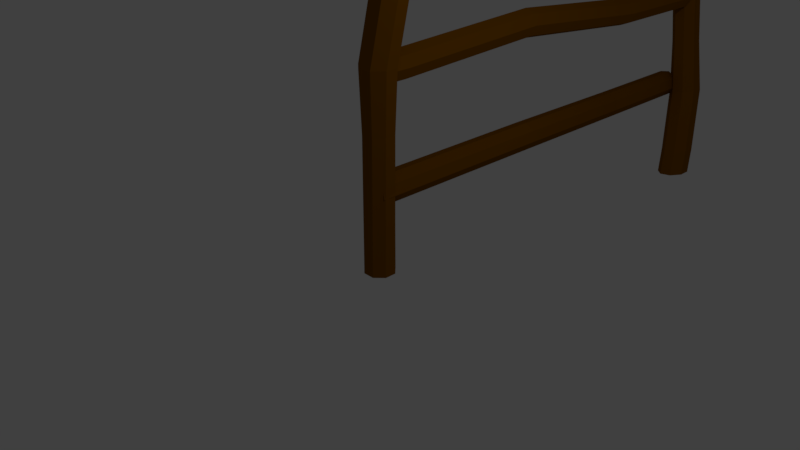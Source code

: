 # Source: Gae.blend  (saved by Blender 2.79.0; exported with 4.5.12 LTS)
import bpy
from mathutils import Matrix  # noqa: F401  (used for matrix-valued properties, if any)

bpy.ops.wm.read_factory_settings(use_empty=True)
scene = bpy.context.scene
scene.name = 'Scene'

# ---- collections
col_collection_1 = bpy.data.collections.new('Collection 1'); scene.collection.children.link(col_collection_1)

# ---- materials (node trees are filled in below, after node groups)
mat_gate = bpy.data.materials.new('Gate')
mat_gate.alpha_threshold = 0.0
mat_gate.use_transparent_shadow = False
mat_gate.diffuse_color = (0.2088, 0.07563, 0.0, 1.0)
mat_gate.roughness = 0.5
mat_gate.specular_intensity = 0.0

# ---- material node trees

# ---- world
world_world = bpy.data.worlds.new('World'); scene.world = world_world
world_world.color = (0.05088, 0.05088, 0.05088)
world_world.use_sun_shadow = False
world_world.sun_shadow_jitter_overblur = 0.0
world_world.cycles.sampling_method = 'MANUAL'

# ---- cameras
cam_camera = bpy.data.cameras.new('Camera')
cam_camera.clip_end = 100.0
cam_camera.lens = 35.0
cam_camera.sensor_width = 32.0
cam_camera.sensor_height = 18.0
cam_camera.ortho_scale = 7.314
cam_camera.dof.focus_distance = 0.0
cam_camera.dof.aperture_fstop = 128.0

# ---- lights
light_lamp = bpy.data.lights.new('Lamp', 'POINT')
light_lamp.transmission_factor = 0.0
light_lamp.cutoff_distance = 30.0
light_lamp.energy = 100.0
light_lamp.shadow_buffer_clip_start = 1.001
light_lamp.shadow_soft_size = 0.1
light_lamp.shadow_maximum_resolution = 0.006
light_lamp.use_absolute_resolution = True

# ---- meshes
me_cylinder_004 = bpy.data.meshes.new('Cylinder.004')
me_cylinder_004.from_pydata([(0.4526, 0.8917, 4.508), (0.9506, 0.3105, 4.508), (0.8917, -0.4526, 4.508), (0.3105, -0.9506, 4.508), (-0.4526, -0.8917, 4.508), (-0.9506, -0.3105, 4.508), (-0.8917, 0.4526, 4.508), (-0.3105, 0.9506, 4.508), (0.3952, 0.7788, 7.877), (0.8302, 0.2712, 7.877), (0.7788, -0.3952, 7.877), (0.2712, -0.8302, 7.877), (-0.3952, -0.7788, 7.877), (-0.8302, -0.2712, 7.877), (-0.7788, 0.3952, 7.877), (-0.2712, 0.8302, 7.877), (0.3432, 0.8031, 15.54), (0.8105, 0.3252, 15.54), (0.8031, -0.3432, 15.54), (0.3252, -0.8105, 15.54), (-0.3432, -0.8031, 15.54), (-0.8105, -0.3252, 15.54), (-0.8031, 0.3432, 15.54), (-0.3252, 0.8105, 15.54), (0.4908, 1.881, 0.4839), (0.9888, 1.299, 0.4839), (0.93, 0.5363, 0.4839), (0.3488, 0.03828, 0.4839), (-0.4143, 0.09711, 0.4839), (-0.9123, 0.6783, 0.4839), (-0.8535, 1.441, 0.4839), (-0.2723, 1.939, 0.4839), (0.6531, 2.119, -1.098), (1.151, 1.538, -1.098), (1.092, 0.7751, -1.098), (0.511, 0.2771, -1.098), (-0.2521, 0.3359, -1.098), (-0.7501, 0.9171, -1.098), (-0.6912, 1.68, -1.098), (-0.11, 2.178, -1.098)], [], [(7, 6, 14, 15), (10, 9, 17, 18), (5, 4, 12, 13), (3, 2, 10, 11), (1, 0, 8, 9), (0, 7, 15, 8), (6, 5, 13, 14), (4, 3, 11, 12), (2, 1, 9, 10), (17, 16, 23, 22, 21, 20, 19, 18), (15, 14, 22, 23), (13, 12, 20, 21), (11, 10, 18, 19), (9, 8, 16, 17), (8, 15, 23, 16), (14, 13, 21, 22), (12, 11, 19, 20), (2, 3, 27, 26), (0, 1, 25, 24), (7, 0, 24, 31), (5, 6, 30, 29), (3, 4, 28, 27), (1, 2, 26, 25), (6, 7, 31, 30), (4, 5, 29, 28), (30, 31, 39, 38), (28, 29, 37, 36), (26, 27, 35, 34), (24, 25, 33, 32), (31, 24, 32, 39), (29, 30, 38, 37), (27, 28, 36, 35), (25, 26, 34, 33), (33, 34, 35, 36, 37, 38, 39, 32)])
me_cylinder_004.materials.append(mat_gate)
me_cylinder_004.use_remesh_preserve_volume = False
me_cylinder_004.use_remesh_preserve_attributes = False
me_cylinder_004.use_mirror_vertex_groups = False
me_cylinder_004.update()
me_cylinder_003 = bpy.data.meshes.new('Cylinder.003')
me_cylinder_003.from_pydata([(0.0, 1.0, -1.0), (0.0, 1.0, 1.0), (0.7071, 0.7071, -1.0), (0.7071, 0.7071, 1.0), (1.0, -4.371e-08, -1.0), (1.0, -4.371e-08, 1.0), (0.7071, -0.7071, -1.0), (0.7071, -0.7071, 1.0), (-8.742e-08, -1.0, -1.0), (-8.742e-08, -1.0, 1.0), (-0.7071, -0.7071, -1.0), (-0.7071, -0.7071, 1.0), (-1.0, 1.192e-08, -1.0), (-1.0, 1.192e-08, 1.0), (-0.7071, 0.7071, -1.0), (-0.7071, 0.7071, 1.0), (7.246e-07, 1.53, -12.46), (0.7071, 1.238, -12.46), (1.0, 0.5305, -12.46), (0.7071, -0.1766, -12.46), (6.371e-07, -0.4695, -12.46), (-0.7071, -0.1766, -12.46), (-1.0, 0.5305, -12.46), (-0.7071, 1.238, -12.46), (-6.934e-06, 0.5075, -23.82), (0.7071, 0.2147, -23.82), (1.0, -0.4925, -23.82), (0.7071, -1.2, -23.82), (-7.022e-06, -1.492, -23.82), (-0.7071, -1.2, -23.82), (-1.0, -0.4925, -23.82), (-0.7071, 0.2147, -23.82), (-6.934e-06, 0.5075, -32.26), (0.7071, 0.2147, -32.26), (1.0, -0.4925, -32.26), (0.7071, -1.2, -32.26), (-7.022e-06, -1.492, -32.26), (-0.7071, -1.2, -32.26), (-1.0, -0.4925, -32.26), (-0.7071, 0.2147, -32.26)], [], [(0, 1, 3, 2), (2, 3, 5, 4), (4, 5, 7, 6), (6, 7, 9, 8), (8, 9, 11, 10), (10, 11, 13, 12), (3, 1, 15, 13, 11, 9, 7, 5), (12, 13, 15, 14), (14, 15, 1, 0), (8, 10, 21, 20), (16, 17, 25, 24), (14, 0, 16, 23), (0, 2, 17, 16), (4, 6, 19, 18), (10, 12, 22, 21), (6, 8, 20, 19), (12, 14, 23, 22), (2, 4, 18, 17), (30, 31, 39, 38), (23, 16, 24, 31), (21, 22, 30, 29), (19, 20, 28, 27), (17, 18, 26, 25), (22, 23, 31, 30), (20, 21, 29, 28), (18, 19, 27, 26), (32, 33, 34, 35, 36, 37, 38, 39), (28, 29, 37, 36), (26, 27, 35, 34), (24, 25, 33, 32), (31, 24, 32, 39), (29, 30, 38, 37), (27, 28, 36, 35), (25, 26, 34, 33)])
me_cylinder_003.materials.append(mat_gate)
me_cylinder_003.use_remesh_preserve_volume = False
me_cylinder_003.use_remesh_preserve_attributes = False
me_cylinder_003.use_mirror_vertex_groups = False
me_cylinder_003.update()
me_cylinder_002 = bpy.data.meshes.new('Cylinder.002')
me_cylinder_002.from_pydata([(0.0, 1.0, -1.0), (0.0, 1.0, 1.0), (0.7071, 0.7071, -1.0), (0.7071, 0.7071, 1.0), (1.0, -4.371e-08, -1.0), (1.0, -4.371e-08, 1.0), (0.7071, -0.7071, -1.0), (0.7071, -0.7071, 1.0), (-8.742e-08, -1.0, -1.0), (-8.742e-08, -1.0, 1.0), (-0.7071, -0.7071, -1.0), (-0.7071, -0.7071, 1.0), (-1.0, 1.192e-08, -1.0), (-1.0, 1.192e-08, 1.0), (-0.7071, 0.7071, -1.0), (-0.7071, 0.7071, 1.0), (7.246e-07, 1.53, -12.46), (0.7071, 1.238, -12.46), (1.0, 0.5305, -12.46), (0.7071, -0.1766, -12.46), (6.371e-07, -0.4695, -12.46), (-0.7071, -0.1766, -12.46), (-1.0, 0.5305, -12.46), (-0.7071, 1.238, -12.46), (-6.934e-06, 0.5075, -23.82), (0.7071, 0.2147, -23.82), (1.0, -0.4925, -23.82), (0.7071, -1.2, -23.82), (-7.022e-06, -1.492, -23.82), (-0.7071, -1.2, -23.82), (-1.0, -0.4925, -23.82), (-0.7071, 0.2147, -23.82), (-6.934e-06, 0.5075, -32.26), (0.7071, 0.2147, -32.26), (1.0, -0.4925, -32.26), (0.7071, -1.2, -32.26), (-7.022e-06, -1.492, -32.26), (-0.7071, -1.2, -32.26), (-1.0, -0.4925, -32.26), (-0.7071, 0.2147, -32.26)], [], [(0, 1, 3, 2), (2, 3, 5, 4), (4, 5, 7, 6), (6, 7, 9, 8), (8, 9, 11, 10), (10, 11, 13, 12), (3, 1, 15, 13, 11, 9, 7, 5), (12, 13, 15, 14), (14, 15, 1, 0), (8, 10, 21, 20), (16, 17, 25, 24), (14, 0, 16, 23), (0, 2, 17, 16), (4, 6, 19, 18), (10, 12, 22, 21), (6, 8, 20, 19), (12, 14, 23, 22), (2, 4, 18, 17), (30, 31, 39, 38), (23, 16, 24, 31), (21, 22, 30, 29), (19, 20, 28, 27), (17, 18, 26, 25), (22, 23, 31, 30), (20, 21, 29, 28), (18, 19, 27, 26), (32, 33, 34, 35, 36, 37, 38, 39), (28, 29, 37, 36), (26, 27, 35, 34), (24, 25, 33, 32), (31, 24, 32, 39), (29, 30, 38, 37), (27, 28, 36, 35), (25, 26, 34, 33)])
me_cylinder_002.materials.append(mat_gate)
me_cylinder_002.use_remesh_preserve_volume = False
me_cylinder_002.use_remesh_preserve_attributes = False
me_cylinder_002.use_mirror_vertex_groups = False
me_cylinder_002.update()
me_cylinder_001 = bpy.data.meshes.new('Cylinder.001')
me_cylinder_001.from_pydata([(0.4526, 0.8917, 4.508), (0.9506, 0.3105, 4.508), (0.8917, -0.4526, 4.508), (0.3105, -0.9506, 4.508), (-0.4526, -0.8917, 4.508), (-0.9506, -0.3105, 4.508), (-0.8917, 0.4526, 4.508), (-0.3105, 0.9506, 4.508), (0.3952, 0.7788, 7.877), (0.8302, 0.2712, 7.877), (0.7788, -0.3952, 7.877), (0.2712, -0.8302, 7.877), (-0.3952, -0.7788, 7.877), (-0.8302, -0.2712, 7.877), (-0.7788, 0.3952, 7.877), (-0.2712, 0.8302, 7.877), (0.3432, 0.8031, 15.54), (0.8105, 0.3252, 15.54), (0.8031, -0.3432, 15.54), (0.3252, -0.8105, 15.54), (-0.3432, -0.8031, 15.54), (-0.8105, -0.3252, 15.54), (-0.8031, 0.3432, 15.54), (-0.3252, 0.8105, 15.54), (0.4908, 1.881, 0.4839), (0.9888, 1.299, 0.4839), (0.93, 0.5363, 0.4839), (0.3488, 0.03828, 0.4839), (-0.4143, 0.09711, 0.4839), (-0.9123, 0.6783, 0.4839), (-0.8535, 1.441, 0.4839), (-0.2723, 1.939, 0.4839), (0.6531, 2.119, -1.098), (1.151, 1.538, -1.098), (1.092, 0.7751, -1.098), (0.511, 0.2771, -1.098), (-0.2521, 0.3359, -1.098), (-0.7501, 0.9171, -1.098), (-0.6912, 1.68, -1.098), (-0.11, 2.178, -1.098)], [], [(7, 6, 14, 15), (10, 9, 17, 18), (5, 4, 12, 13), (3, 2, 10, 11), (1, 0, 8, 9), (0, 7, 15, 8), (6, 5, 13, 14), (4, 3, 11, 12), (2, 1, 9, 10), (17, 16, 23, 22, 21, 20, 19, 18), (15, 14, 22, 23), (13, 12, 20, 21), (11, 10, 18, 19), (9, 8, 16, 17), (8, 15, 23, 16), (14, 13, 21, 22), (12, 11, 19, 20), (2, 3, 27, 26), (0, 1, 25, 24), (7, 0, 24, 31), (5, 6, 30, 29), (3, 4, 28, 27), (1, 2, 26, 25), (6, 7, 31, 30), (4, 5, 29, 28), (30, 31, 39, 38), (28, 29, 37, 36), (26, 27, 35, 34), (24, 25, 33, 32), (31, 24, 32, 39), (29, 30, 38, 37), (27, 28, 36, 35), (25, 26, 34, 33), (33, 34, 35, 36, 37, 38, 39, 32)])
me_cylinder_001.materials.append(mat_gate)
me_cylinder_001.use_remesh_preserve_volume = False
me_cylinder_001.use_remesh_preserve_attributes = False
me_cylinder_001.use_mirror_vertex_groups = False
me_cylinder_001.update()

# ---- objects
ob_cylinder_000 = bpy.data.objects.new('Cylinder.000', me_cylinder_004)
ob_cylinder_003 = bpy.data.objects.new('Cylinder.003', me_cylinder_003)
ob_cylinder_002 = bpy.data.objects.new('Cylinder.002', me_cylinder_002)
ob_cylinder_001 = bpy.data.objects.new('Cylinder.001', me_cylinder_001)
ob_lamp = bpy.data.objects.new('Lamp', light_lamp)
ob_camera = bpy.data.objects.new('Camera', cam_camera)

# ---- transforms, parenting, visibility, modifiers, constraints
ob_cylinder_000.location = (0.3943, 7.092, -0.4137)
ob_cylinder_000.rotation_euler = (3.142, 3.006, 6.337)
ob_cylinder_000.scale = (0.2498, 0.2498, 0.2498)
ob_cylinder_000.lineart.crease_threshold = 0.0
ob_cylinder_003.location = (0.0, 0.2993, 0.8391)
ob_cylinder_003.rotation_euler = (1.571, 0.9943, 0.0)
ob_cylinder_003.scale = (0.2068, 0.2068, 0.2068)
ob_cylinder_003.lineart.crease_threshold = 0.0
ob_cylinder_002.location = (0.0, 0.2993, 2.39)
ob_cylinder_002.rotation_euler = (1.571, -0.0, 0.0)
ob_cylinder_002.scale = (0.2068, 0.2068, 0.2068)
ob_cylinder_002.lineart.crease_threshold = 0.0
ob_cylinder_001.location = (0.0, 0.1856, 3.565)
ob_cylinder_001.rotation_euler = (0.0, 3.142, 0.0)
ob_cylinder_001.scale = (0.2498, 0.2498, 0.2498)
ob_cylinder_001.lineart.crease_threshold = 0.0
ob_lamp.location = (4.076, 1.005, 5.904)
ob_lamp.rotation_euler = (0.6503, 0.05522, 1.866)
ob_lamp.lock_rotations_4d = False
ob_lamp.empty_display_type = 'ARROWS'
ob_lamp.color = (0.0, 0.0, 0.0, 0.0)
ob_lamp.lineart.crease_threshold = 0.0
ob_camera.location = (7.481, -6.508, 5.344)
ob_camera.rotation_euler = (1.109, 0.0, 0.8149)
ob_camera.lock_rotations_4d = False
ob_camera.empty_display_type = 'ARROWS'
ob_camera.color = (0.0, 0.0, 0.0, 0.0)
ob_camera.display_type = 'WIRE'
ob_camera.lineart.crease_threshold = 0.0

# ---- collection membership
col_collection_1.objects.link(ob_cylinder_000)
col_collection_1.objects.link(ob_cylinder_003)
col_collection_1.objects.link(ob_cylinder_002)
col_collection_1.objects.link(ob_cylinder_001)
col_collection_1.objects.link(ob_lamp)
col_collection_1.objects.link(ob_camera)

# ---- scene / render settings (as saved in the file)
scene.camera = ob_camera
scene.frame_start = 1; scene.frame_end = 250; scene.frame_set(1)
scene.render.engine = 'BLENDER_EEVEE_NEXT'
scene.render.resolution_percentage = 50
scene.render.dither_intensity = 0.0
scene.cycles.use_denoising = False
scene.cycles.samples = 128
scene.cycles.sampling_pattern = 'TABULATED_SOBOL'
scene.cycles.use_adaptive_sampling = False
scene.cycles.use_light_tree = False
scene.cycles.blur_glossy = 0.0
scene.cycles.sample_clamp_indirect = 0.0
scene.view_settings.view_transform = 'Standard'
bpy.context.view_layer.update()
